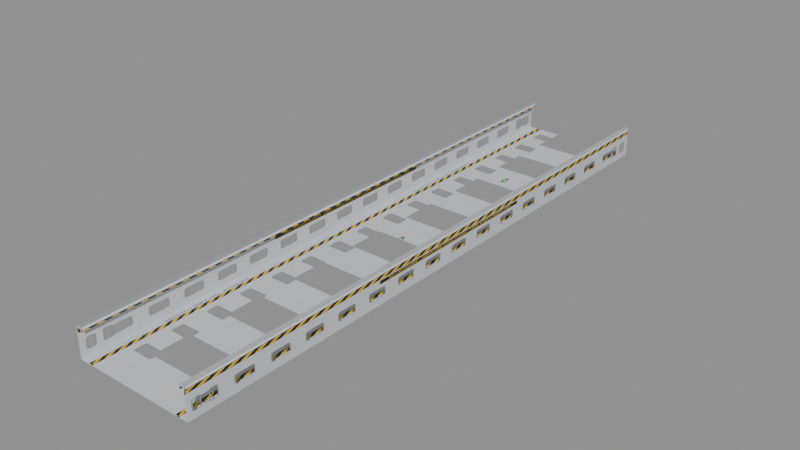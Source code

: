# Source: SEC_Cable_Tray_Straight.blend  (saved by Blender 5.2.44; exported with 4.5.12 LTS)
import bpy
from mathutils import Matrix  # noqa: F401  (used for matrix-valued properties, if any)

bpy.ops.wm.read_factory_settings(use_empty=True)
scene = bpy.context.scene
scene.name = 'Scene'

# ---- collections
col_sec_cable_tray_straight_coll = bpy.data.collections.new('SEC_Cable_Tray_Straight_Coll'); scene.collection.children.link(col_sec_cable_tray_straight_coll)

# ---- images (referenced by path relative to the original .blend; pixels are not part of the script)
import os
ASSET_DIR = os.environ.get("B2B_ASSET_DIR", "")  # directory of the original .blend (textures are referenced by path, not embedded)
HERE = os.path.dirname(os.path.abspath(__file__))  # packed textures are extracted next to this script under _unpacked/

def load_image(name, relpath, width, height, colorspace="sRGB"):
    """Load a texture the original file referenced (path relative to the .blend, or extracted next to this script)."""
    p = next((c for c in (os.path.join(HERE, relpath), os.path.join(ASSET_DIR, relpath)) if relpath and os.path.exists(c)), "")
    if p:
        img = bpy.data.images.load(p, check_existing=True)
        img.name = name
    else:  # same state as the original file: an image datablock whose file is absent (Cycles renders it pink)
        img = bpy.data.images.new(name, width, height)
        img.source = "FILE"
        img.filepath = "//" + (relpath or name)
    img.colorspace_settings.name = colorspace
    return img
img_t_security_atlas_png = load_image('T_Security_Atlas.png', '_unpacked/T_Security_Atlas.fa4dba1d.png', 2048, 2048, 'sRGB')

# ---- materials (node trees are filled in below, after node groups)
mat_m_security_atlas = bpy.data.materials.new('M_Security_Atlas')
mat_m_security_atlas.diffuse_color = (0.75, 0.77, 0.8, 1.0)

# ---- material node trees
mat_m_security_atlas.use_nodes = True; mat_m_security_atlas.node_tree.nodes.clear()
_N = mat_m_security_atlas.node_tree.nodes; _L = mat_m_security_atlas.node_tree.links
n0 = _N.new('ShaderNodeOutputMaterial'); n0.name = 'Material Output'; n0.location = (400, 0)
n1 = _N.new('ShaderNodeBsdfPrincipled'); n1.name = 'Principled BSDF'; n1.location = (0, 0)
n1.inputs[2].default_value = 0.35
n1.inputs[10].default_value = 0.005
n2 = _N.new('ShaderNodeTexImage'); n2.name = 'Image Texture'; n2.location = (-400, 0)
n2.image = img_t_security_atlas_png
_L.new(n2.outputs[0], n1.inputs[0])
_L.new(n2.outputs[1], n1.inputs[4])
_L.new(n1.outputs[0], n0.inputs[0])
n0.is_active_output = True

# ---- meshes
me_tray_base = bpy.data.meshes.new('Tray_Base')
me_tray_base.from_pydata([(-0.1, 0.0, 0.001), (-0.04, 0.0, 0.001), (0.04, 0.0, 0.001), (0.1, 0.0, 0.001), (-0.1, 0.0625, 0.001), (-0.04, 0.0625, 0.001), (0.04, 0.0625, 0.001), (0.1, 0.0625, 0.001), (-0.1, 0.125, 0.001), (-0.04, 0.125, 0.001), (0.04, 0.125, 0.001), (0.1, 0.125, 0.001), (-0.1, 0.1875, 0.001), (-0.04, 0.1875, 0.001), (0.04, 0.1875, 0.001), (0.1, 0.1875, 0.001), (-0.1, 0.25, 0.001), (-0.04, 0.25, 0.001), (0.04, 0.25, 0.001), (0.1, 0.25, 0.001), (-0.1, 0.3125, 0.001), (-0.04, 0.3125, 0.001), (0.04, 0.3125, 0.001), (0.1, 0.3125, 0.001), (-0.1, 0.375, 0.001), (-0.04, 0.375, 0.001), (0.04, 0.375, 0.001), (0.1, 0.375, 0.001), (-0.1, 0.4375, 0.001), (-0.04, 0.4375, 0.001), (0.04, 0.4375, 0.001), (0.1, 0.4375, 0.001), (-0.1, 0.5, 0.001), (-0.04, 0.5, 0.001), (0.04, 0.5, 0.001), (0.1, 0.5, 0.001), (-0.1, 0.5625, 0.001), (-0.04, 0.5625, 0.001), (0.04, 0.5625, 0.001), (0.1, 0.5625, 0.001), (-0.1, 0.625, 0.001), (-0.04, 0.625, 0.001), (0.04, 0.625, 0.001), (0.1, 0.625, 0.001), (-0.1, 0.6875, 0.001), (-0.04, 0.6875, 0.001), (0.04, 0.6875, 0.001), (0.1, 0.6875, 0.001), (-0.1, 0.75, 0.001), (-0.04, 0.75, 0.001), (0.04, 0.75, 0.001), (0.1, 0.75, 0.001), (-0.1, 0.8125, 0.001), (-0.04, 0.8125, 0.001), (0.04, 0.8125, 0.001), (0.1, 0.8125, 0.001), (-0.1, 0.875, 0.001), (-0.04, 0.875, 0.001), (0.04, 0.875, 0.001), (0.1, 0.875, 0.001), (-0.1, 0.9375, 0.001), (-0.04, 0.9375, 0.001), (0.04, 0.9375, 0.001), (0.1, 0.9375, 0.001), (-0.1, 1.0, 0.001), (-0.04, 1.0, 0.001), (0.04, 1.0, 0.001), (0.1, 1.0, 0.001)], [], [(0, 4, 5, 1), (1, 5, 6, 2), (2, 6, 7, 3), (4, 8, 9, 5), (6, 10, 11, 7), (8, 12, 13, 9), (9, 13, 14, 10), (10, 14, 15, 11), (12, 16, 17, 13), (14, 18, 19, 15), (16, 20, 21, 17), (17, 21, 22, 18), (18, 22, 23, 19), (20, 24, 25, 21), (22, 26, 27, 23), (24, 28, 29, 25), (25, 29, 30, 26), (26, 30, 31, 27), (28, 32, 33, 29), (30, 34, 35, 31), (32, 36, 37, 33), (33, 37, 38, 34), (34, 38, 39, 35), (36, 40, 41, 37), (38, 42, 43, 39), (40, 44, 45, 41), (41, 45, 46, 42), (42, 46, 47, 43), (44, 48, 49, 45), (46, 50, 51, 47), (48, 52, 53, 49), (49, 53, 54, 50), (50, 54, 55, 51), (52, 56, 57, 53), (54, 58, 59, 55), (56, 60, 61, 57), (57, 61, 62, 58), (58, 62, 63, 59), (60, 64, 65, 61), (62, 66, 67, 63)])
_uv = me_tray_base.uv_layers.new(name='UVMap')
_uv.uv.foreach_set('vector', [0.03, 0.52, 0.08875, 0.52, 0.08875, 0.652, 0.03, 0.652, 0.03, 0.652, 0.08875, 0.652, 0.08875, 0.828, 0.03, 0.828, 0.03, 0.828, 0.08875, 0.828, 0.08875, 0.96, 0.03, 0.96, 0.08875, 0.52, 0.1475, 0.52, 0.1475, 0.652, 0.08875, 0.652, 0.08875, 0.828, 0.1475, 0.828, 0.1475, 0.96, 0.08875, 0.96, 0.1475, 0.52, 0.2062, 0.52, 0.2062, 0.652, 0.1475, 0.652, 0.1475, 0.652, 0.2062, 0.652, 0.2062, 0.828, 0.1475, 0.828, 0.1475, 0.828, 0.2062, 0.828, 0.2062, 0.96, 0.1475, 0.96, 0.2062, 0.52, 0.265, 0.52, 0.265, 0.652, 0.2062, 0.652, 0.2062, 0.828, 0.265, 0.828, 0.265, 0.96, 0.2062, 0.96, 0.265, 0.52, 0.3237, 0.52, 0.3237, 0.652, 0.265, 0.652, 0.265, 0.652, 0.3237, 0.652, 0.3237, 0.828, 0.265, 0.828, 0.265, 0.828, 0.3237, 0.828, 0.3237, 0.96, 0.265, 0.96, 0.3237, 0.52, 0.3825, 0.52, 0.3825, 0.652, 0.3237, 0.652, 0.3237, 0.828, 0.3825, 0.828, 0.3825, 0.96, 0.3237, 0.96, 0.3825, 0.52, 0.4412, 0.52, 0.4412, 0.652, 0.3825, 0.652, 0.3825, 0.652, 0.4412, 0.652, 0.4412, 0.828, 0.3825, 0.828, 0.3825, 0.828, 0.4412, 0.828, 0.4412, 0.96, 0.3825, 0.96, 0.4412, 0.52, 0.5, 0.52, 0.5, 0.652, 0.4412, 0.652, 0.4412, 0.828, 0.5, 0.828, 0.5, 0.96, 0.4412, 0.96, 0.5, 0.52, 0.5587, 0.52, 0.5587, 0.652, 0.5, 0.652, 0.5, 0.652, 0.5587, 0.652, 0.5587, 0.828, 0.5, 0.828, 0.5, 0.828, 0.5587, 0.828, 0.5587, 0.96, 0.5, 0.96, 0.5587, 0.52, 0.6175, 0.52, 0.6175, 0.652, 0.5587, 0.652, 0.5587, 0.828, 0.6175, 0.828, 0.6175, 0.96, 0.5587, 0.96, 0.6175, 0.52, 0.6762, 0.52, 0.6762, 0.652, 0.6175, 0.652, 0.6175, 0.652, 0.6762, 0.652, 0.6762, 0.828, 0.6175, 0.828, 0.6175, 0.828, 0.6762, 0.828, 0.6762, 0.96, 0.6175, 0.96, 0.6762, 0.52, 0.735, 0.52, 0.735, 0.652, 0.6762, 0.652, 0.6762, 0.828, 0.735, 0.828, 0.735, 0.96, 0.6762, 0.96, 0.735, 0.52, 0.7937, 0.52, 0.7937, 0.652, 0.735, 0.652, 0.735, 0.652, 0.7937, 0.652, 0.7937, 0.828, 0.735, 0.828, 0.735, 0.828, 0.7937, 0.828, 0.7937, 0.96, 0.735, 0.96, 0.7937, 0.52, 0.8525, 0.52, 0.8525, 0.652, 0.7937, 0.652, 0.7937, 0.828, 0.8525, 0.828, 0.8525, 0.96, 0.7937, 0.96, 0.8525, 0.52, 0.9112, 0.52, 0.9112, 0.652, 0.8525, 0.652, 0.8525, 0.652, 0.9112, 0.652, 0.9112, 0.828, 0.8525, 0.828, 0.8525, 0.828, 0.9112, 0.828, 0.9112, 0.96, 0.8525, 0.96, 0.9112, 0.52, 0.97, 0.52, 0.97, 0.652, 0.9112, 0.652, 0.9112, 0.828, 0.97, 0.828, 0.97, 0.96, 0.9112, 0.96])
me_tray_base.materials.append(mat_m_security_atlas)
me_tray_base.update()
me_side_wall_left = bpy.data.meshes.new('Side_Wall_Left')
me_side_wall_left.from_pydata([(-0.1, 0.0, 0.0), (-0.1, 0.0, 0.05), (-0.092, 0.0, 0.05), (-0.092, 0.0, 0.043), (-0.1, 1.0, 0.0), (-0.1, 1.0, 0.05), (-0.092, 1.0, 0.05), (-0.092, 1.0, 0.043)], [], [(0, 1, 5, 4), (1, 2, 6, 5), (2, 3, 7, 6)])
_uv = me_side_wall_left.uv_layers.new(name='UVMap')
_uv.uv.foreach_set('vector', [0.03, 0.38, 0.03, 0.5, 0.97, 0.5, 0.97, 0.38, 0.03, 0.5, 0.03, 0.5, 0.97, 0.5, 0.97, 0.5, 0.03, 0.5, 0.03, 0.4832, 0.97, 0.4832, 0.97, 0.5])
me_side_wall_left.materials.append(mat_m_security_atlas)
me_side_wall_left.update()
me_side_wall_right = bpy.data.meshes.new('Side_Wall_Right')
me_side_wall_right.from_pydata([(0.1, 0.0, 0.0), (0.1, 0.0, 0.05), (0.092, 0.0, 0.05), (0.092, 0.0, 0.043), (0.1, 1.0, 0.0), (0.1, 1.0, 0.05), (0.092, 1.0, 0.05), (0.092, 1.0, 0.043)], [], [(4, 5, 1, 0), (5, 6, 2, 1), (6, 7, 3, 2)])
_uv = me_side_wall_right.uv_layers.new(name='UVMap')
_uv.uv.foreach_set('vector', [0.03, 0.26, 0.03, 0.38, 0.97, 0.38, 0.97, 0.26, 0.03, 0.38, 0.03, 0.38, 0.97, 0.38, 0.97, 0.38, 0.03, 0.38, 0.03, 0.3632, 0.97, 0.3632, 0.97, 0.38])
me_side_wall_right.materials.append(mat_m_security_atlas)
me_side_wall_right.update()

# ---- objects
ob_sec_cable_tray_straight = bpy.data.objects.new('SEC_Cable_Tray_Straight', None)
ob_tray_base = bpy.data.objects.new('Tray_Base', me_tray_base)
ob_side_wall_left = bpy.data.objects.new('Side_Wall_Left', me_side_wall_left)
ob_side_wall_right = bpy.data.objects.new('Side_Wall_Right', me_side_wall_right)

# ---- transforms, parenting, visibility, modifiers, constraints
ob_sec_cable_tray_straight.location = (0.0, 0.0, 0.0)
ob_sec_cable_tray_straight.empty_display_size = 0.15
ob_tray_base.parent = ob_sec_cable_tray_straight
ob_tray_base.location = (0.0, 0.0, 0.0)
ob_side_wall_left.parent = ob_sec_cable_tray_straight
ob_side_wall_left.location = (0.0, 0.0, 0.0)
ob_side_wall_right.parent = ob_sec_cable_tray_straight
ob_side_wall_right.location = (0.0, 0.0, 0.0)

# ---- collection membership
col_sec_cable_tray_straight_coll.objects.link(ob_sec_cable_tray_straight)
col_sec_cable_tray_straight_coll.objects.link(ob_tray_base)
col_sec_cable_tray_straight_coll.objects.link(ob_side_wall_left)
col_sec_cable_tray_straight_coll.objects.link(ob_side_wall_right)

# ---- scene / render settings (as saved in the file)
scene.frame_start = 1; scene.frame_end = 250; scene.frame_set(1)
scene.render.engine = 'BLENDER_EEVEE_NEXT'
scene.render.bake_bias = 0.0
scene.render.bake_samples = 0
scene.render.compositor_device = 'GPU'
scene.eevee.use_volume_custom_range = False
scene.eevee.fast_gi_thickness_near = 0.1
scene.eevee.fast_gi_thickness_far = 0.0
scene.eevee.ray_tracing_options.screen_trace_thickness = 0.1
bpy.context.view_layer.update()

# ---- added for rendering (the .blend has no active camera and no usable light): camera, sun + grey world if the file has none
cam_auto = bpy.data.cameras.new('AutoCamera')
cam_auto.lens = 50.0
cam_auto.sensor_width = 36.0
cam_auto.clip_end = 1000.0
ob_auto_camera = bpy.data.objects.new('AutoCamera', cam_auto)
scene.collection.objects.link(ob_auto_camera)
ob_auto_camera.location = (0.944681, -0.633617, 0.780745)
ob_auto_camera.rotation_euler = (1.09748, -7.21219e-08, 0.694738)
scene.camera = ob_auto_camera
light_auto_sun = bpy.data.lights.new('AutoSun', 'SUN')
light_auto_sun.energy = 3.0
light_auto_sun.angle = 0.0523599
ob_auto_sun = bpy.data.objects.new('AutoSun', light_auto_sun)
scene.collection.objects.link(ob_auto_sun)
ob_auto_sun.rotation_euler = (0.872665, 0.174533, 0.523599)
if scene.world is None:
    world_auto = bpy.data.worlds.new('AutoWorld')
    world_auto.color = (0.3, 0.3, 0.3)
    scene.world = world_auto
bpy.context.view_layer.update()

